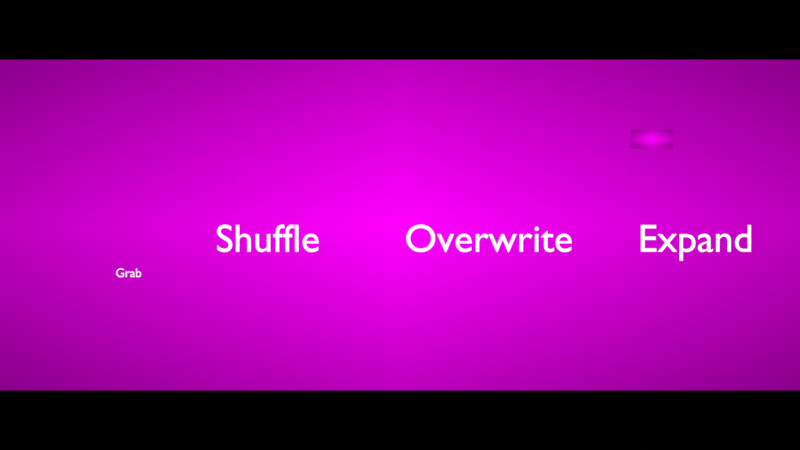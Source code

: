 # Source: video_editing_montage_move-vse.blend  (saved by Blender 3.0.32; exported with 4.5.12 LTS)
import bpy
from mathutils import Matrix  # noqa: F401  (used for matrix-valued properties, if any)

bpy.ops.wm.read_factory_settings(use_empty=True)
scene = bpy.context.scene
scene.name = 'Output'

# ---- collections
col_arrows = bpy.data.collections.new('arrows'); scene.collection.children.link(col_arrows)
col_text = bpy.data.collections.new('Text'); scene.collection.children.link(col_text)

# ---- images (referenced by path relative to the original .blend; pixels are not part of the script)
import os
ASSET_DIR = os.environ.get("B2B_ASSET_DIR", "")  # directory of the original .blend (textures are referenced by path, not embedded)
HERE = os.path.dirname(os.path.abspath(__file__))  # packed textures are extracted next to this script under _unpacked/

def load_image(name, relpath, width, height, colorspace="sRGB"):
    """Load a texture the original file referenced (path relative to the .blend, or extracted next to this script)."""
    p = next((c for c in (os.path.join(HERE, relpath), os.path.join(ASSET_DIR, relpath)) if relpath and os.path.exists(c)), "")
    if p:
        img = bpy.data.images.load(p, check_existing=True)
        img.name = name
    else:  # same state as the original file: an image datablock whose file is absent (Cycles renders it pink)
        img = bpy.data.images.new(name, width, height)
        img.source = "FILE"
        img.filepath = "//" + (relpath or name)
    img.colorspace_settings.name = colorspace
    return img
img_video_editing_montage_move_png = load_image('video_editing_montage_move.png', 'video_editing_montage_move.png', 1024, 1024, 'sRGB')
img_video_editing_montage_move_grab_png = load_image('video_editing_montage_move-grab.png', 'video_editing_montage_move-grab.png', 1024, 1024, 'sRGB')

# ---- materials (node trees are filled in below, after node groups)
mat_video_editing_montage_move = bpy.data.materials.new('video_editing_montage_move')
mat_video_editing_montage_move.surface_render_method = 'BLENDED'
mat_video_editing_montage_move.blend_method = 'BLEND'
mat_video_editing_montage_move.use_transparent_shadow = False
mat_video_editing_montage_move_grab = bpy.data.materials.new('video_editing_montage_move-grab')
mat_video_editing_montage_move_grab.surface_render_method = 'BLENDED'
mat_video_editing_montage_move_grab.blend_method = 'BLEND'
mat_video_editing_montage_move_grab.use_transparent_shadow = False
mat_yellow_stroke_001 = bpy.data.materials.new('yellow-stroke.001')
mat_yellow_stroke_001.use_transparent_shadow = False
mat_material = bpy.data.materials.new('Material')
mat_material.use_transparent_shadow = False

# ---- material node trees
mat_video_editing_montage_move.use_nodes = True; mat_video_editing_montage_move.node_tree.nodes.clear()
_N = mat_video_editing_montage_move.node_tree.nodes; _L = mat_video_editing_montage_move.node_tree.links
n0 = _N.new('ShaderNodeOutputMaterial'); n0.name = 'Material Output'; n0.location = (300, 300)
n1 = _N.new('ShaderNodeTexImage'); n1.name = 'Image Texture'; n1.location = (-200, 300)
n1.image = img_video_editing_montage_move_png
n1.extension = 'CLIP'
n2 = _N.new('ShaderNodeBsdfPrincipled'); n2.name = 'Principled BSDF'; n2.location = (0, 300)
n2.distribution = 'GGX'
n2.subsurface_method = 'RANDOM_WALK_SKIN'
n2.inputs[0].default_value = (0.0, 0.0, 0.0, 1.0)
n2.inputs[3].default_value = 1.45
n2.inputs[13].default_value = 0.0
n2.inputs[28].default_value = 1.0
_L.new(n1.outputs[0], n2.inputs[27])
_L.new(n1.outputs[1], n2.inputs[4])
_L.new(n2.outputs[0], n0.inputs[0])
n0.is_active_output = True
mat_video_editing_montage_move_grab.use_nodes = True; mat_video_editing_montage_move_grab.node_tree.nodes.clear()
_N = mat_video_editing_montage_move_grab.node_tree.nodes; _L = mat_video_editing_montage_move_grab.node_tree.links
n0 = _N.new('ShaderNodeOutputMaterial'); n0.name = 'Material Output'; n0.location = (300, 300)
n1 = _N.new('ShaderNodeTexImage'); n1.name = 'Image Texture'; n1.location = (-200, 300)
n1.image = img_video_editing_montage_move_grab_png
n1.extension = 'CLIP'
n2 = _N.new('ShaderNodeBsdfPrincipled'); n2.name = 'Principled BSDF'; n2.location = (0, 300)
n2.distribution = 'GGX'
n2.subsurface_method = 'RANDOM_WALK_SKIN'
n2.inputs[0].default_value = (0.0, 0.0, 0.0, 1.0)
n2.inputs[3].default_value = 1.45
n2.inputs[13].default_value = 0.0
n2.inputs[28].default_value = 1.0
_L.new(n1.outputs[0], n2.inputs[27])
_L.new(n1.outputs[1], n2.inputs[4])
_L.new(n2.outputs[0], n0.inputs[0])
n0.is_active_output = True
mat_material.use_nodes = True; mat_material.node_tree.nodes.clear()
_N = mat_material.node_tree.nodes; _L = mat_material.node_tree.links
n0 = _N.new('ShaderNodeOutputMaterial'); n0.name = 'Material Output'; n0.location = (300, 300)
n1 = _N.new('ShaderNodeEmission'); n1.name = 'Emission'; n1.location = (10, 300)
_L.new(n1.outputs[0], n0.inputs[0])
n0.is_active_output = True

# ---- cameras
cam_camera_001 = bpy.data.cameras.new('Camera.001')
cam_camera_001.type = 'ORTHO'
cam_camera_001.ortho_scale = 12.1

# ---- meshes
me_video_editing_montage_move_001 = bpy.data.meshes.new('video_editing_montage_move.001')
me_video_editing_montage_move_001.from_pydata([(-6.083, -2.5, 0.0), (6.083, -2.5, 0.0), (-6.083, 2.5, 0.0), (6.083, 2.5, 0.0)], [], [(0, 1, 3, 2)])
_uv = me_video_editing_montage_move_001.uv_layers.new(name='UVMap')
_uv.uv.foreach_set('vector', [0.0, 0.0, 1.0, 0.0, 1.0, 1.0, 0.0, 1.0])
me_video_editing_montage_move_001.materials.append(mat_video_editing_montage_move)
me_video_editing_montage_move_001.use_remesh_fix_poles = True
me_video_editing_montage_move_001.use_remesh_preserve_attributes = False
me_video_editing_montage_move_001.update()
me_video_editing_montage_move_grab = bpy.data.meshes.new('video_editing_montage_move-grab')
me_video_editing_montage_move_grab.from_pydata([(-1.1, -0.5, 0.0), (1.1, -0.5, 0.0), (-1.1, 0.5, 0.0), (1.1, 0.5, 0.0)], [], [(0, 1, 3, 2)])
_uv = me_video_editing_montage_move_grab.uv_layers.new(name='UVMap')
_uv.uv.foreach_set('vector', [0.0, 0.0, 1.0, 0.0, 1.0, 1.0, 0.0, 1.0])
me_video_editing_montage_move_grab.materials.append(mat_video_editing_montage_move_grab)
me_video_editing_montage_move_grab.use_remesh_fix_poles = True
me_video_editing_montage_move_grab.use_remesh_preserve_attributes = False
me_video_editing_montage_move_grab.update()

# ---- curves / text
txt_text = bpy.data.curves.new('Text', 'FONT')
txt_text.dimensions = '2D'
txt_text.body = 'Shuffle'
txt_text.materials.append(mat_material)
txt_text_001 = bpy.data.curves.new('Text.001', 'FONT')
txt_text_001.dimensions = '2D'
txt_text_001.body = 'Expand'
txt_text_001.materials.append(mat_material)
txt_text_002 = bpy.data.curves.new('Text.002', 'FONT')
txt_text_002.dimensions = '2D'
txt_text_002.body = 'Overwrite'
txt_text_002.materials.append(mat_material)
txt_text_003 = bpy.data.curves.new('Text.003', 'FONT')
txt_text_003.dimensions = '2D'
txt_text_003.body = 'Grab'
txt_text_003.materials.append(mat_material)

# ---- objects
ob_camera_001 = bpy.data.objects.new('Camera.001', cam_camera_001)
ob_video_editing_montage_move = bpy.data.objects.new('video_editing_montage_move', me_video_editing_montage_move_001)
ob_video_editing_montage_move_grab = bpy.data.objects.new('video_editing_montage_move-grab', me_video_editing_montage_move_grab)
ob_arrow_single = bpy.data.objects.new('Arrow-single', None)
ob_arrow_single_001 = bpy.data.objects.new('Arrow-single.001', None)
ob_arrow_single_002 = bpy.data.objects.new('Arrow-single.002', None)
ob_arrow_single_003 = bpy.data.objects.new('Arrow-single.003', None)
ob_arrow_single_004 = bpy.data.objects.new('Arrow-single.004', None)
ob_arrow_single_005 = bpy.data.objects.new('Arrow-single.005', None)
ob_arrow_single_006 = bpy.data.objects.new('Arrow-single.006', None)
ob_arrow_single_007 = bpy.data.objects.new('Arrow-single.007', None)
ob_text = bpy.data.objects.new('Text', txt_text)
ob_text_001 = bpy.data.objects.new('Text.001', txt_text_001)
ob_text_002 = bpy.data.objects.new('Text.002', txt_text_002)
ob_text_003 = bpy.data.objects.new('Text.003', txt_text_003)

# ---- transforms, parenting, visibility, modifiers, constraints
ob_camera_001.location = (0.0, 0.0, 2.047)
ob_video_editing_montage_move.location = (0.0, 0.0, 0.0)
ob_video_editing_montage_move_grab.location = (3.811, 1.297, 0.0)
ob_video_editing_montage_move_grab.scale = (0.2858, 0.2858, 0.2858)
ob_arrow_single.location = (0.0, 0.0, 0.0)
ob_arrow_single.empty_image_offset = (0.0, 0.0)
ob_arrow_single.color = (0.0, 0.0, 0.0, 1.0)
ob_arrow_single.use_grease_pencil_lights = True
_m = ob_arrow_single.modifiers.new('Simplify', 'GREASE_PENCIL_SIMPLIFY')
_m.show_render = True
_m.length = 0.001
_m = ob_arrow_single.modifiers.new('Dot Dash', 'GREASE_PENCIL_DASH')
_m.show_render = True
_m.tree_node_filter = 'shaft'
_m = ob_arrow_single.modifiers.new('Thickness', 'GREASE_PENCIL_THICKNESS')
_m.show_render = True
_m.custom_curve.use_clip = True
_m.custom_curve.clip_max_x = 1.0
_m.custom_curve.clip_max_y = 1.0
_m.custom_curve.extend = 'EXTRAPOLATED'
_m.custom_curve.white_level = (1.0, 1.0, 1.0)
_m.thickness_factor = 3.0
ob_arrow_single_001.location = (-2.322, 0.7406, 0.0)
ob_arrow_single_001.empty_image_offset = (0.0, 0.0)
ob_arrow_single_001.color = (0.0, 0.0, 0.0, 1.0)
ob_arrow_single_001.use_grease_pencil_lights = True
_m = ob_arrow_single_001.modifiers.new('Simplify', 'GREASE_PENCIL_SIMPLIFY')
_m.show_render = True
_m.length = 0.001
_m = ob_arrow_single_001.modifiers.new('Dot Dash', 'GREASE_PENCIL_DASH')
_m.show_render = True
_m.tree_node_filter = 'shaft'
_m = ob_arrow_single_001.modifiers.new('Thickness', 'GREASE_PENCIL_THICKNESS')
_m.show_render = True
_m.custom_curve.use_clip = True
_m.custom_curve.clip_max_x = 1.0
_m.custom_curve.clip_max_y = 1.0
_m.custom_curve.extend = 'EXTRAPOLATED'
_m.custom_curve.white_level = (1.0, 1.0, 1.0)
_m.thickness_factor = 3.0
ob_arrow_single_002.location = (-2.102, 1.148, 0.0)
ob_arrow_single_002.empty_image_offset = (0.0, 0.0)
ob_arrow_single_002.color = (0.0, 0.0, 0.0, 1.0)
ob_arrow_single_002.use_grease_pencil_lights = True
_m = ob_arrow_single_002.modifiers.new('Simplify', 'GREASE_PENCIL_SIMPLIFY')
_m.show_render = True
_m.length = 0.001
_m = ob_arrow_single_002.modifiers.new('Dot Dash', 'GREASE_PENCIL_DASH')
_m.show_render = True
_m.tree_node_filter = 'shaft'
_m = ob_arrow_single_002.modifiers.new('Thickness', 'GREASE_PENCIL_THICKNESS')
_m.show_render = True
_m.custom_curve.use_clip = True
_m.custom_curve.clip_max_x = 1.0
_m.custom_curve.clip_max_y = 1.0
_m.custom_curve.extend = 'EXTRAPOLATED'
_m.custom_curve.white_level = (1.0, 1.0, 1.0)
_m.thickness_factor = 3.0
ob_arrow_single_003.location = (-2.271, 1.556, 0.0)
ob_arrow_single_003.empty_image_offset = (0.0, 0.0)
ob_arrow_single_003.color = (0.0, 0.0, 0.0, 1.0)
ob_arrow_single_003.use_grease_pencil_lights = True
_m = ob_arrow_single_003.modifiers.new('Simplify', 'GREASE_PENCIL_SIMPLIFY')
_m.show_render = True
_m.length = 0.001
_m = ob_arrow_single_003.modifiers.new('Dot Dash', 'GREASE_PENCIL_DASH')
_m.show_render = True
_m.tree_node_filter = 'shaft'
_m = ob_arrow_single_003.modifiers.new('Thickness', 'GREASE_PENCIL_THICKNESS')
_m.show_render = True
_m.custom_curve.use_clip = True
_m.custom_curve.clip_max_x = 1.0
_m.custom_curve.clip_max_y = 1.0
_m.custom_curve.extend = 'EXTRAPOLATED'
_m.custom_curve.white_level = (1.0, 1.0, 1.0)
_m.thickness_factor = 3.0
ob_arrow_single_004.location = (-6.097, -0.01954, 0.0)
ob_arrow_single_004.scale = (-1.0, 1.0, 1.0)
ob_arrow_single_004.empty_image_offset = (0.0, 0.0)
ob_arrow_single_004.color = (0.0, 0.0, 0.0, 1.0)
ob_arrow_single_004.use_grease_pencil_lights = True
_m = ob_arrow_single_004.modifiers.new('Simplify', 'GREASE_PENCIL_SIMPLIFY')
_m.show_render = True
_m.length = 0.001
_m = ob_arrow_single_004.modifiers.new('Dot Dash', 'GREASE_PENCIL_DASH')
_m.show_render = True
_m.tree_node_filter = 'shaft'
_m = ob_arrow_single_004.modifiers.new('Thickness', 'GREASE_PENCIL_THICKNESS')
_m.show_render = True
_m.custom_curve.use_clip = True
_m.custom_curve.clip_max_x = 1.0
_m.custom_curve.clip_max_y = 1.0
_m.custom_curve.extend = 'EXTRAPOLATED'
_m.custom_curve.white_level = (1.0, 1.0, 1.0)
_m.thickness_factor = 3.0
ob_arrow_single_005.location = (1.061, -0.6191, 0.0)
ob_arrow_single_005.empty_image_offset = (0.0, 0.0)
ob_arrow_single_005.color = (0.0, 0.0, 0.0, 1.0)
ob_arrow_single_005.use_grease_pencil_lights = True
_m = ob_arrow_single_005.modifiers.new('Simplify', 'GREASE_PENCIL_SIMPLIFY')
_m.show_render = True
_m.length = 0.001
_m = ob_arrow_single_005.modifiers.new('Dot Dash', 'GREASE_PENCIL_DASH')
_m.show_render = True
_m.tree_node_filter = 'shaft'
_m = ob_arrow_single_005.modifiers.new('Thickness', 'GREASE_PENCIL_THICKNESS')
_m.show_render = True
_m.custom_curve.use_clip = True
_m.custom_curve.clip_max_x = 1.0
_m.custom_curve.clip_max_y = 1.0
_m.custom_curve.extend = 'EXTRAPOLATED'
_m.custom_curve.white_level = (1.0, 1.0, 1.0)
_m.thickness_factor = 3.0
ob_arrow_single_006.location = (3.839, -0.6191, 0.0)
ob_arrow_single_006.empty_image_offset = (0.0, 0.0)
ob_arrow_single_006.color = (0.0, 0.0, 0.0, 1.0)
ob_arrow_single_006.use_grease_pencil_lights = True
_m = ob_arrow_single_006.modifiers.new('Simplify', 'GREASE_PENCIL_SIMPLIFY')
_m.show_render = True
_m.length = 0.001
_m = ob_arrow_single_006.modifiers.new('Dot Dash', 'GREASE_PENCIL_DASH')
_m.show_render = True
_m.tree_node_filter = 'shaft'
_m = ob_arrow_single_006.modifiers.new('Thickness', 'GREASE_PENCIL_THICKNESS')
_m.show_render = True
_m.custom_curve.use_clip = True
_m.custom_curve.clip_max_x = 1.0
_m.custom_curve.clip_max_y = 1.0
_m.custom_curve.extend = 'EXTRAPOLATED'
_m.custom_curve.white_level = (1.0, 1.0, 1.0)
_m.thickness_factor = 3.0
ob_arrow_single_007.location = (4.986, -1.864, 0.0)
ob_arrow_single_007.rotation_euler = (0.0, -0.0, 1.571)
ob_arrow_single_007.empty_image_offset = (0.0, 0.0)
ob_arrow_single_007.color = (0.0, 0.0, 0.0, 1.0)
ob_arrow_single_007.use_grease_pencil_lights = True
_m = ob_arrow_single_007.modifiers.new('Simplify', 'GREASE_PENCIL_SIMPLIFY')
_m.show_render = True
_m.length = 0.001
_m = ob_arrow_single_007.modifiers.new('Dot Dash', 'GREASE_PENCIL_DASH')
_m.show_render = True
_m.tree_node_filter = 'shaft'
_m = ob_arrow_single_007.modifiers.new('Thickness', 'GREASE_PENCIL_THICKNESS')
_m.show_render = True
_m.custom_curve.use_clip = True
_m.custom_curve.clip_max_x = 1.0
_m.custom_curve.clip_max_y = 1.0
_m.custom_curve.extend = 'EXTRAPOLATED'
_m.custom_curve.white_level = (1.0, 1.0, 1.0)
_m.thickness_factor = 3.0
ob_text.location = (-2.79, -0.4045, 0.003992)
ob_text.scale = (0.5945, 0.5945, 0.5945)
ob_text_001.location = (3.599, -0.4045, 0.003992)
ob_text_001.scale = (0.5945, 0.5945, 0.5945)
ob_text_002.location = (0.0695, -0.4045, 0.003992)
ob_text_002.scale = (0.5945, 0.5945, 0.5945)
ob_text_003.location = (-4.303, -0.7878, 0.003992)
ob_text_003.scale = (0.1912, 0.1912, 0.1912)

# ---- collection membership
scene.collection.objects.link(ob_camera_001)
scene.collection.objects.link(ob_video_editing_montage_move)
scene.collection.objects.link(ob_video_editing_montage_move_grab)
col_arrows.objects.link(ob_arrow_single)
col_arrows.objects.link(ob_arrow_single_001)
col_arrows.objects.link(ob_arrow_single_002)
col_arrows.objects.link(ob_arrow_single_003)
col_arrows.objects.link(ob_arrow_single_004)
col_arrows.objects.link(ob_arrow_single_005)
col_arrows.objects.link(ob_arrow_single_006)
col_arrows.objects.link(ob_arrow_single_007)
col_text.objects.link(ob_text)
col_text.objects.link(ob_text_001)
col_text.objects.link(ob_text_002)
col_text.objects.link(ob_text_003)

# ---- scene / render settings (as saved in the file)
scene.camera = ob_camera_001
scene.frame_start = 1; scene.frame_end = 463; scene.frame_set(128)
scene.render.engine = 'BLENDER_EEVEE_NEXT'
scene.render.image_settings.file_format = 'FFMPEG'
scene.render.image_settings.color_mode = 'RGB'
scene.render.use_border = True
scene.render.border_min_y = 0.1331
scene.render.border_max_y = 0.8672
scene.render.use_crop_to_border = True
scene.cycles.sampling_pattern = 'TABULATED_SOBOL'
scene.cycles.use_light_tree = False
scene.view_settings.view_transform = 'Standard'
bpy.context.view_layer.update()
